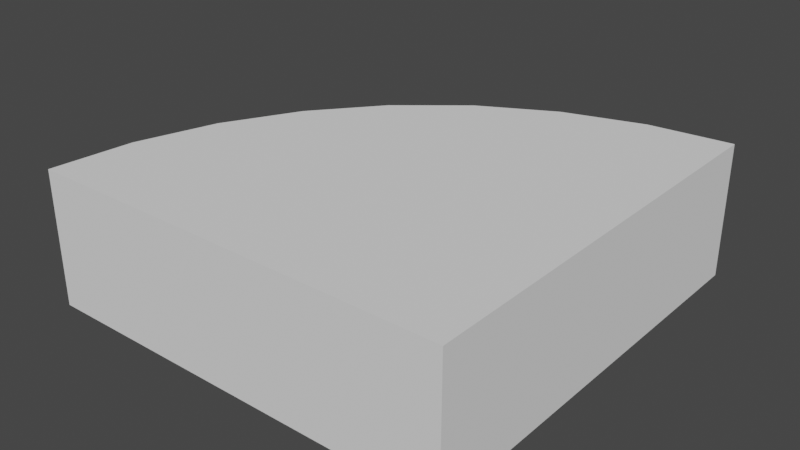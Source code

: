 # Source: qcircle.blend  (saved by Blender 2.90.8; exported with 4.5.12 LTS)
import bpy
from mathutils import Matrix  # noqa: F401  (used for matrix-valued properties, if any)

bpy.ops.wm.read_factory_settings(use_empty=True)
scene = bpy.context.scene
scene.name = 'Scene'

# ---- world
world_world = bpy.data.worlds.new('World'); scene.world = world_world
world_world.use_nodes = True; world_world.node_tree.nodes.clear()
_N = world_world.node_tree.nodes; _L = world_world.node_tree.links
n0 = _N.new('ShaderNodeOutputWorld'); n0.name = 'World Output'; n0.location = (300, 300)
n1 = _N.new('ShaderNodeBackground'); n1.name = 'Background'; n1.location = (10, 300)
n1.inputs[0].default_value = (0.05088, 0.05088, 0.05088, 1.0)
_L.new(n1.outputs[0], n0.inputs[0])
n0.is_active_output = True
world_world.color = (0.05088, 0.05088, 0.05088)
world_world.use_sun_shadow = False
world_world.sun_shadow_jitter_overblur = 0.0

# ---- meshes
me_cylinder = bpy.data.meshes.new('Cylinder')
me_cylinder.from_pydata([(0.0, 1.0, 0.1583), (-1.0, 9.656e-07, 0.1583), (-0.9808, 0.1951, 0.1583), (-0.9239, 0.3827, 0.1583), (-0.8315, 0.5556, 0.1583), (-0.7071, 0.7071, 0.1583), (-0.5556, 0.8315, 0.1583), (-0.3827, 0.9239, 0.1583), (1.192e-07, 5.205e-07, 0.1583), (-0.1951, 0.9808, 0.1583), (0.0, 1.0, 0.0), (1.192e-07, 5.205e-07, 0.0), (-1.0, 9.656e-07, 0.0), (-0.9808, 0.1951, 0.0), (-0.9239, 0.3827, 0.0), (-0.8315, 0.5556, 0.0), (-0.7071, 0.7071, 0.0), (-0.5556, 0.8315, 0.0), (-0.3827, 0.9239, 0.0), (-0.1951, 0.9808, 0.0)], [], [(12, 1, 2, 13), (13, 2, 3, 14), (14, 3, 4, 15), (15, 4, 5, 16), (16, 5, 6, 17), (17, 6, 7, 18), (18, 7, 9, 19), (19, 9, 0, 10), (10, 0, 8, 11), (8, 1, 12, 11), (8, 0, 9, 7, 6, 5, 4, 3, 2, 1)])
_uv = me_cylinder.uv_layers.new(name='UVMap')
_uv.uv.foreach_set('vector', [0.25, 0.75, 0.25, 1.0, 0.2188, 1.0, 0.2188, 0.75, 0.2188, 0.75, 0.2188, 1.0, 0.1875, 1.0, 0.1875, 0.75, 0.1875, 0.75, 0.1875, 1.0, 0.1562, 1.0, 0.1562, 0.75, 0.1562, 0.75, 0.1562, 1.0, 0.125, 1.0, 0.125, 0.75, 0.125, 0.75, 0.125, 1.0, 0.09375, 1.0, 0.09375, 0.75, 0.09375, 0.75, 0.09375, 1.0, 0.0625, 1.0, 0.0625, 0.75, 0.0625, 0.75, 0.0625, 1.0, 0.03125, 1.0, 0.03125, 0.75, 0.03125, 0.75, 0.03125, 1.0, 0.0, 1.0, 0.0, 0.75, 0.0, 0.75, 0.25, 0.49, 0.25, 0.25, 0.0, 0.0, 0.25, 0.25, 0.01, 0.25, 0.25, 0.75, 0.0, 0.0, 0.25, 0.25, 0.25, 0.49, 0.2032, 0.4854, 0.1582, 0.4717, 0.1167, 0.4496, 0.08029, 0.4197, 0.05045, 0.3833, 0.02827, 0.3418, 0.01461, 0.2968, 0.01, 0.25])
me_cylinder.use_remesh_fix_poles = True
me_cylinder.use_remesh_preserve_attributes = False
me_cylinder.use_mirror_vertex_groups = False
me_cylinder.update()

# ---- objects
ob_cylinder = bpy.data.objects.new('Cylinder', me_cylinder)

# ---- transforms, parenting, visibility, modifiers, constraints
ob_cylinder.location = (0.0, 0.0, 0.0)
ob_cylinder.lineart.crease_threshold = 0.0
_m = ob_cylinder.modifiers.new('Mirror', 'MIRROR')
_m.use_axis = (False, False, True)
_m.use_clip = True

# ---- collection membership
scene.collection.objects.link(ob_cylinder)

# ---- scene / render settings (as saved in the file)
scene.frame_start = 1; scene.frame_end = 250; scene.frame_set(1)
scene.render.engine = 'BLENDER_EEVEE_NEXT'
scene.cycles.use_denoising = False
scene.cycles.samples = 128
scene.cycles.sampling_pattern = 'TABULATED_SOBOL'
scene.cycles.use_adaptive_sampling = False
scene.cycles.use_light_tree = False
scene.view_settings.view_transform = 'Filmic'
bpy.context.view_layer.update()

# ---- added for rendering (the .blend has no active camera and no usable light): camera, sun
cam_auto = bpy.data.cameras.new('AutoCamera')
cam_auto.lens = 50.0
cam_auto.sensor_width = 36.0
cam_auto.clip_end = 1000.0
ob_auto_camera = bpy.data.objects.new('AutoCamera', cam_auto)
scene.collection.objects.link(ob_auto_camera)
ob_auto_camera.location = (0.840846, -1.10902, 1.07268)
ob_auto_camera.rotation_euler = (1.09748, -7.21219e-08, 0.694738)
scene.camera = ob_auto_camera
light_auto_sun = bpy.data.lights.new('AutoSun', 'SUN')
light_auto_sun.energy = 3.0
light_auto_sun.angle = 0.0523599
ob_auto_sun = bpy.data.objects.new('AutoSun', light_auto_sun)
scene.collection.objects.link(ob_auto_sun)
ob_auto_sun.rotation_euler = (0.872665, 0.174533, 0.523599)
bpy.context.view_layer.update()
